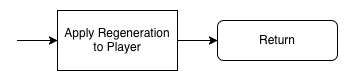

The diagram above was exported from draw.io. Its source (the exported page's mxGraphModel, read from the mxfile embedded in the PNG):
<mxGraphModel dx="1121" dy="810" grid="1" gridSize="10" guides="1" tooltips="1" connect="1" arrows="1" fold="1" page="1" pageScale="1" pageWidth="827" pageHeight="1169" math="0" shadow="0">
  <root>
    <mxCell id="0" />
    <mxCell id="1" parent="0" />
    <mxCell id="JRsfkBn_Fy-iroR-uLSR-3" value="" style="edgeStyle=orthogonalEdgeStyle;rounded=0;orthogonalLoop=1;jettySize=auto;html=1;" parent="1" target="G2SCJqA-cEVju4zj2A41-5" edge="1">
      <mxGeometry relative="1" as="geometry">
        <mxPoint x="600.0000000000002" y="300" as="sourcePoint" />
      </mxGeometry>
    </mxCell>
    <mxCell id="G2SCJqA-cEVju4zj2A41-10" style="edgeStyle=orthogonalEdgeStyle;rounded=0;orthogonalLoop=1;jettySize=auto;html=1;" parent="1" source="G2SCJqA-cEVju4zj2A41-5" target="G2SCJqA-cEVju4zj2A41-6" edge="1">
      <mxGeometry relative="1" as="geometry" />
    </mxCell>
    <mxCell id="G2SCJqA-cEVju4zj2A41-5" value="Apply Regeneration to Player&lt;span style=&quot;color: rgba(0 , 0 , 0 , 0) ; font-family: monospace ; font-size: 0px&quot;&gt;%3CmxGraphModel%3E%3Croot%3E%3CmxCell%20id%3D%220%22%2F%3E%3CmxCell%20id%3D%221%22%20parent%3D%220%22%2F%3E%3CmxCell%20id%3D%222%22%20value%3D%22On%20Player%20Jump%22%20style%3D%22rounded%3D1%3BwhiteSpace%3Dwrap%3Bhtml%3D1%3B%22%20vertex%3D%221%22%20parent%3D%221%22%3E%3CmxGeometry%20x%3D%22540%22%20y%3D%22280%22%20width%3D%22120%22%20height%3D%2240%22%20as%3D%22geometry%22%2F%3E%3C%2FmxCell%3E%3C%2Froot%3E%3C%2FmxGraphModel%3E&lt;/span&gt;" style="rounded=0;whiteSpace=wrap;html=1;" parent="1" vertex="1">
      <mxGeometry x="640" y="270" width="120" height="60" as="geometry" />
    </mxCell>
    <mxCell id="G2SCJqA-cEVju4zj2A41-6" value="Return" style="rounded=1;whiteSpace=wrap;html=1;" parent="1" vertex="1">
      <mxGeometry x="800" y="280" width="120" height="40" as="geometry" />
    </mxCell>
  </root>
</mxGraphModel>